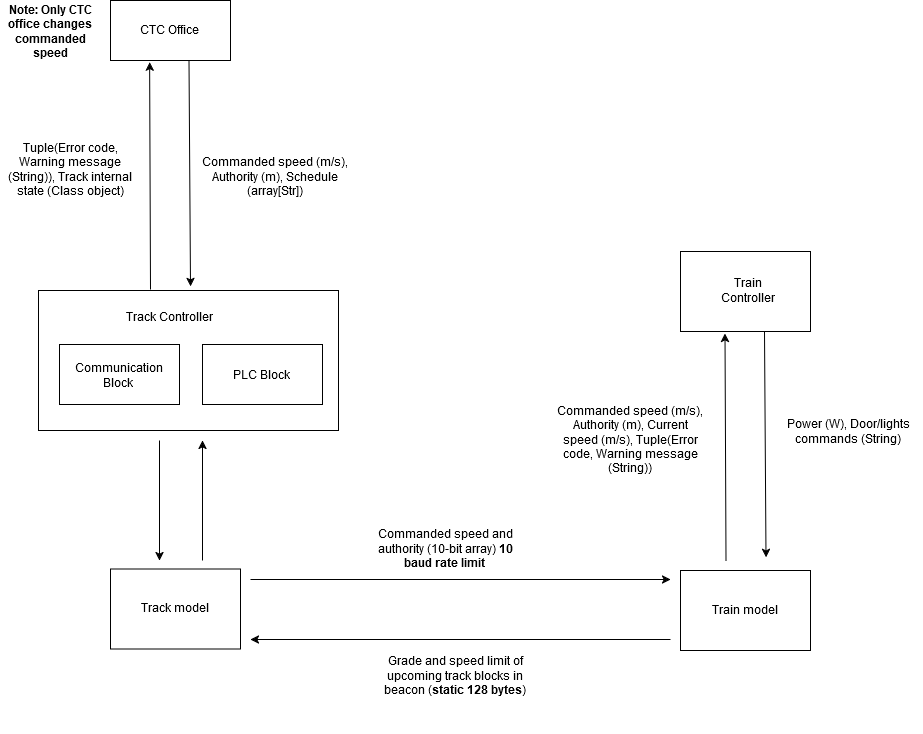

The diagram above was exported from draw.io. Its source (the exported page's mxGraphModel, read from the mxfile embedded in the PNG):
<mxGraphModel dx="2071" dy="761" grid="1" gridSize="10" guides="1" tooltips="1" connect="1" arrows="1" fold="1" page="1" pageScale="1" pageWidth="850" pageHeight="1100" math="0" shadow="0">
  <root>
    <mxCell id="0" />
    <mxCell id="1" parent="0" />
    <mxCell id="6T3dJCcR52n4f9JYGZKj-9" value="" style="rounded=0;whiteSpace=wrap;html=1;" vertex="1" parent="1">
      <mxGeometry x="8" y="520" width="300" height="140" as="geometry" />
    </mxCell>
    <mxCell id="6T3dJCcR52n4f9JYGZKj-1" value="" style="rounded=0;whiteSpace=wrap;html=1;" vertex="1" parent="1">
      <mxGeometry x="80" y="230" width="120" height="60" as="geometry" />
    </mxCell>
    <mxCell id="6T3dJCcR52n4f9JYGZKj-2" value="&lt;div&gt;Commanded speed (m/s),&lt;/div&gt;&lt;div&gt;Authority (m), Schedule (array[Str]) &lt;br&gt;&lt;/div&gt;" style="text;html=1;align=center;verticalAlign=middle;whiteSpace=wrap;rounded=0;" vertex="1" parent="1">
      <mxGeometry x="170" y="347" width="150" height="117" as="geometry" />
    </mxCell>
    <mxCell id="6T3dJCcR52n4f9JYGZKj-3" value="" style="endArrow=classic;html=1;rounded=0;" edge="1" parent="1">
      <mxGeometry width="50" height="50" relative="1" as="geometry">
        <mxPoint x="158.5" y="290" as="sourcePoint" />
        <mxPoint x="160" y="516" as="targetPoint" />
      </mxGeometry>
    </mxCell>
    <mxCell id="6T3dJCcR52n4f9JYGZKj-4" value="CTC Office" style="text;html=1;align=center;verticalAlign=middle;whiteSpace=wrap;rounded=0;" vertex="1" parent="1">
      <mxGeometry x="99" y="241" width="80" height="35" as="geometry" />
    </mxCell>
    <mxCell id="6T3dJCcR52n4f9JYGZKj-6" value="" style="rounded=0;whiteSpace=wrap;html=1;" vertex="1" parent="1">
      <mxGeometry x="29" y="574" width="120" height="60" as="geometry" />
    </mxCell>
    <mxCell id="6T3dJCcR52n4f9JYGZKj-8" value="" style="rounded=0;whiteSpace=wrap;html=1;" vertex="1" parent="1">
      <mxGeometry x="172" y="574" width="120" height="60" as="geometry" />
    </mxCell>
    <mxCell id="6T3dJCcR52n4f9JYGZKj-7" value="&lt;div&gt;Communication &lt;br&gt;&lt;/div&gt;&lt;div&gt;Block&lt;br&gt;&lt;/div&gt;" style="text;html=1;align=center;verticalAlign=middle;whiteSpace=wrap;rounded=0;" vertex="1" parent="1">
      <mxGeometry x="48" y="587" width="81" height="35" as="geometry" />
    </mxCell>
    <mxCell id="6T3dJCcR52n4f9JYGZKj-10" value="PLC Block" style="text;html=1;align=center;verticalAlign=middle;whiteSpace=wrap;rounded=0;" vertex="1" parent="1">
      <mxGeometry x="191" y="586.5" width="81" height="35" as="geometry" />
    </mxCell>
    <mxCell id="6T3dJCcR52n4f9JYGZKj-11" value="Track Controller" style="text;html=1;align=center;verticalAlign=middle;whiteSpace=wrap;rounded=0;" vertex="1" parent="1">
      <mxGeometry x="92" y="531" width="94" height="30" as="geometry" />
    </mxCell>
    <mxCell id="6T3dJCcR52n4f9JYGZKj-12" value="" style="endArrow=classic;html=1;rounded=0;entryX=0.326;entryY=1.027;entryDx=0;entryDy=0;entryPerimeter=0;" edge="1" parent="1" target="6T3dJCcR52n4f9JYGZKj-1">
      <mxGeometry width="50" height="50" relative="1" as="geometry">
        <mxPoint x="120" y="519" as="sourcePoint" />
        <mxPoint x="120" y="459" as="targetPoint" />
      </mxGeometry>
    </mxCell>
    <mxCell id="6T3dJCcR52n4f9JYGZKj-14" value="Tuple(Error code, Warning message (String)), Track internal state (Class object)" style="text;html=1;align=center;verticalAlign=middle;whiteSpace=wrap;rounded=0;" vertex="1" parent="1">
      <mxGeometry x="-30" y="340" width="140" height="117" as="geometry" />
    </mxCell>
    <mxCell id="6T3dJCcR52n4f9JYGZKj-15" value="&lt;b&gt;Note: Only CTC office changes commanded speed&lt;/b&gt;" style="text;html=1;align=center;verticalAlign=middle;whiteSpace=wrap;rounded=0;" vertex="1" parent="1">
      <mxGeometry x="-30" y="231" width="100" height="59" as="geometry" />
    </mxCell>
    <mxCell id="6T3dJCcR52n4f9JYGZKj-16" value="" style="endArrow=classic;html=1;rounded=0;" edge="1" parent="1">
      <mxGeometry width="50" height="50" relative="1" as="geometry">
        <mxPoint x="220" y="809" as="sourcePoint" />
        <mxPoint x="640" y="809" as="targetPoint" />
      </mxGeometry>
    </mxCell>
    <mxCell id="6T3dJCcR52n4f9JYGZKj-17" value="" style="endArrow=classic;html=1;rounded=0;" edge="1" parent="1">
      <mxGeometry width="50" height="50" relative="1" as="geometry">
        <mxPoint x="640" y="869" as="sourcePoint" />
        <mxPoint x="220" y="869" as="targetPoint" />
      </mxGeometry>
    </mxCell>
    <mxCell id="6T3dJCcR52n4f9JYGZKj-22" value="" style="rounded=0;whiteSpace=wrap;html=1;" vertex="1" parent="1">
      <mxGeometry x="650" y="800" width="130" height="80" as="geometry" />
    </mxCell>
    <mxCell id="6T3dJCcR52n4f9JYGZKj-23" value="&lt;div&gt;Train model&lt;/div&gt;" style="text;html=1;align=center;verticalAlign=middle;whiteSpace=wrap;rounded=0;" vertex="1" parent="1">
      <mxGeometry x="675" y="821" width="80" height="35" as="geometry" />
    </mxCell>
    <mxCell id="6T3dJCcR52n4f9JYGZKj-27" value="" style="rounded=0;whiteSpace=wrap;html=1;" vertex="1" parent="1">
      <mxGeometry x="80" y="798.5" width="130" height="80" as="geometry" />
    </mxCell>
    <mxCell id="6T3dJCcR52n4f9JYGZKj-28" value="&lt;div&gt;Track model&lt;br&gt;&lt;/div&gt;" style="text;html=1;align=center;verticalAlign=middle;whiteSpace=wrap;rounded=0;" vertex="1" parent="1">
      <mxGeometry x="105" y="819.5" width="80" height="35" as="geometry" />
    </mxCell>
    <mxCell id="6T3dJCcR52n4f9JYGZKj-29" value="" style="endArrow=classic;html=1;rounded=0;" edge="1" parent="1">
      <mxGeometry width="50" height="50" relative="1" as="geometry">
        <mxPoint x="172" y="790" as="sourcePoint" />
        <mxPoint x="172" y="670" as="targetPoint" />
      </mxGeometry>
    </mxCell>
    <mxCell id="6T3dJCcR52n4f9JYGZKj-30" value="" style="endArrow=classic;html=1;rounded=0;" edge="1" parent="1">
      <mxGeometry width="50" height="50" relative="1" as="geometry">
        <mxPoint x="129" y="670" as="sourcePoint" />
        <mxPoint x="129" y="790" as="targetPoint" />
      </mxGeometry>
    </mxCell>
    <mxCell id="6T3dJCcR52n4f9JYGZKj-31" value="&lt;div&gt;Commanded speed and authority (10-bit array) &lt;b&gt;10 baud rate limit &lt;/b&gt;&lt;br&gt;&lt;/div&gt;" style="text;html=1;align=center;verticalAlign=middle;whiteSpace=wrap;rounded=0;" vertex="1" parent="1">
      <mxGeometry x="340" y="719" width="150" height="117" as="geometry" />
    </mxCell>
    <mxCell id="6T3dJCcR52n4f9JYGZKj-32" value="Grade and speed limit of upcoming track blocks in beacon (&lt;b&gt;static 128 bytes&lt;/b&gt;)" style="text;html=1;align=center;verticalAlign=middle;whiteSpace=wrap;rounded=0;" vertex="1" parent="1">
      <mxGeometry x="350" y="846.5" width="150" height="117" as="geometry" />
    </mxCell>
    <mxCell id="6T3dJCcR52n4f9JYGZKj-35" value="" style="endArrow=classic;html=1;rounded=0;" edge="1" parent="1">
      <mxGeometry width="50" height="50" relative="1" as="geometry">
        <mxPoint x="734" y="561" as="sourcePoint" />
        <mxPoint x="735.5" y="787" as="targetPoint" />
      </mxGeometry>
    </mxCell>
    <mxCell id="6T3dJCcR52n4f9JYGZKj-36" value="" style="endArrow=classic;html=1;rounded=0;entryX=0.326;entryY=1.027;entryDx=0;entryDy=0;entryPerimeter=0;" edge="1" parent="1">
      <mxGeometry width="50" height="50" relative="1" as="geometry">
        <mxPoint x="695.5" y="790" as="sourcePoint" />
        <mxPoint x="694.5" y="563" as="targetPoint" />
      </mxGeometry>
    </mxCell>
    <mxCell id="6T3dJCcR52n4f9JYGZKj-37" value="" style="rounded=0;whiteSpace=wrap;html=1;" vertex="1" parent="1">
      <mxGeometry x="650" y="481" width="130" height="80" as="geometry" />
    </mxCell>
    <mxCell id="6T3dJCcR52n4f9JYGZKj-38" value="Train Controller" style="text;html=1;align=center;verticalAlign=middle;whiteSpace=wrap;rounded=0;" vertex="1" parent="1">
      <mxGeometry x="675" y="502" width="85" height="35" as="geometry" />
    </mxCell>
    <mxCell id="6T3dJCcR52n4f9JYGZKj-39" value="&lt;div&gt;Commanded speed (m/s),&lt;/div&gt;&lt;div&gt;Authority (m), Current speed (m/s), Tuple(Error code, Warning message (String)) &lt;/div&gt;" style="text;html=1;align=center;verticalAlign=middle;whiteSpace=wrap;rounded=0;" vertex="1" parent="1">
      <mxGeometry x="525" y="610" width="150" height="117" as="geometry" />
    </mxCell>
    <mxCell id="6T3dJCcR52n4f9JYGZKj-40" value="Power (W), Door/lights commands (String)" style="text;html=1;align=center;verticalAlign=middle;whiteSpace=wrap;rounded=0;" vertex="1" parent="1">
      <mxGeometry x="743" y="602" width="150" height="117" as="geometry" />
    </mxCell>
  </root>
</mxGraphModel>